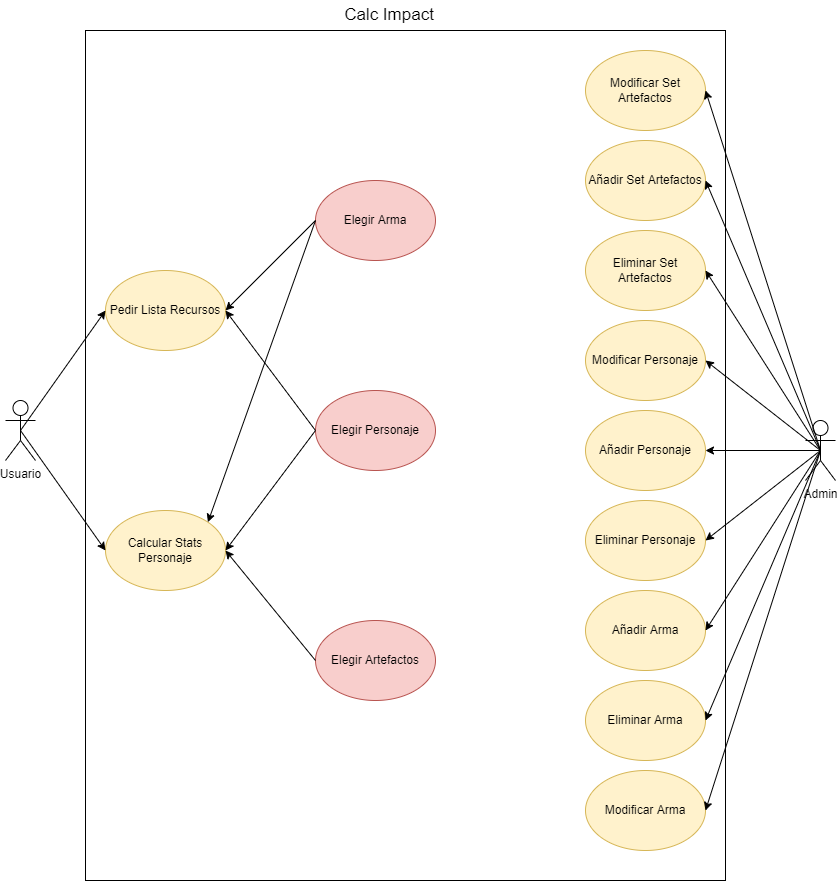

The diagram above was exported from draw.io. Its source (the exported page's mxGraphModel, read from the mxfile embedded in the PNG):
<mxGraphModel dx="1865" dy="1716" grid="1" gridSize="10" guides="1" tooltips="1" connect="1" arrows="1" fold="1" page="1" pageScale="1" pageWidth="827" pageHeight="1169" math="0" shadow="0">
  <root>
    <mxCell id="0" />
    <mxCell id="1" parent="0" />
    <mxCell id="WGo26xVyUMsWp34yiCIp-35" value="" style="rounded=0;whiteSpace=wrap;html=1;" parent="1" vertex="1">
      <mxGeometry x="60" y="-160" width="640" height="850" as="geometry" />
    </mxCell>
    <mxCell id="WGo26xVyUMsWp34yiCIp-2" value="Admin" style="shape=umlActor;verticalLabelPosition=bottom;verticalAlign=top;html=1;outlineConnect=0;" parent="1" vertex="1">
      <mxGeometry x="780" y="230" width="30" height="60" as="geometry" />
    </mxCell>
    <mxCell id="WGo26xVyUMsWp34yiCIp-3" value="Usuario" style="shape=umlActor;verticalLabelPosition=bottom;verticalAlign=top;html=1;outlineConnect=0;" parent="1" vertex="1">
      <mxGeometry x="-20" y="210" width="30" height="60" as="geometry" />
    </mxCell>
    <mxCell id="WGo26xVyUMsWp34yiCIp-4" value="Pedir Lista Recursos" style="ellipse;whiteSpace=wrap;html=1;fillColor=#fff2cc;strokeColor=#d6b656;" parent="1" vertex="1">
      <mxGeometry x="80" y="80" width="120" height="80" as="geometry" />
    </mxCell>
    <mxCell id="WGo26xVyUMsWp34yiCIp-6" value="Calcular Stats Personaje" style="ellipse;whiteSpace=wrap;html=1;fillColor=#fff2cc;strokeColor=#d6b656;" parent="1" vertex="1">
      <mxGeometry x="80" y="320" width="120" height="80" as="geometry" />
    </mxCell>
    <mxCell id="WGo26xVyUMsWp34yiCIp-25" value="Añadir Personaje" style="ellipse;whiteSpace=wrap;html=1;fillColor=#fff2cc;strokeColor=#d6b656;" parent="1" vertex="1">
      <mxGeometry x="560" y="220" width="120" height="80" as="geometry" />
    </mxCell>
    <mxCell id="WGo26xVyUMsWp34yiCIp-26" value="Eliminar Personaje" style="ellipse;whiteSpace=wrap;html=1;fillColor=#fff2cc;strokeColor=#d6b656;" parent="1" vertex="1">
      <mxGeometry x="560" y="310" width="120" height="80" as="geometry" />
    </mxCell>
    <mxCell id="WGo26xVyUMsWp34yiCIp-27" value="Modificar Personaje" style="ellipse;whiteSpace=wrap;html=1;fillColor=#fff2cc;strokeColor=#d6b656;" parent="1" vertex="1">
      <mxGeometry x="560" y="130" width="120" height="80" as="geometry" />
    </mxCell>
    <mxCell id="WGo26xVyUMsWp34yiCIp-28" value="Añadir Arma" style="ellipse;whiteSpace=wrap;html=1;fillColor=#fff2cc;strokeColor=#d6b656;" parent="1" vertex="1">
      <mxGeometry x="560" y="400" width="120" height="80" as="geometry" />
    </mxCell>
    <mxCell id="WGo26xVyUMsWp34yiCIp-29" value="Eliminar Arma" style="ellipse;whiteSpace=wrap;html=1;fillColor=#fff2cc;strokeColor=#d6b656;" parent="1" vertex="1">
      <mxGeometry x="560" y="490" width="120" height="80" as="geometry" />
    </mxCell>
    <mxCell id="WGo26xVyUMsWp34yiCIp-30" value="Modificar Arma" style="ellipse;whiteSpace=wrap;html=1;fillColor=#fff2cc;strokeColor=#d6b656;" parent="1" vertex="1">
      <mxGeometry x="560" y="580" width="120" height="80" as="geometry" />
    </mxCell>
    <mxCell id="WGo26xVyUMsWp34yiCIp-32" value="Añadir Set Artefactos" style="ellipse;whiteSpace=wrap;html=1;fillColor=#fff2cc;strokeColor=#d6b656;" parent="1" vertex="1">
      <mxGeometry x="560" y="-50" width="120" height="80" as="geometry" />
    </mxCell>
    <mxCell id="WGo26xVyUMsWp34yiCIp-33" value="Eliminar Set Artefactos" style="ellipse;whiteSpace=wrap;html=1;fillColor=#fff2cc;strokeColor=#d6b656;" parent="1" vertex="1">
      <mxGeometry x="560" y="40" width="120" height="80" as="geometry" />
    </mxCell>
    <mxCell id="WGo26xVyUMsWp34yiCIp-34" value="Modificar Set Artefactos" style="ellipse;whiteSpace=wrap;html=1;fillColor=#fff2cc;strokeColor=#d6b656;" parent="1" vertex="1">
      <mxGeometry x="560" y="-140" width="120" height="80" as="geometry" />
    </mxCell>
    <mxCell id="WGo26xVyUMsWp34yiCIp-36" value="" style="endArrow=classic;html=1;rounded=0;entryX=0;entryY=0.5;entryDx=0;entryDy=0;exitX=0.5;exitY=0.5;exitDx=0;exitDy=0;exitPerimeter=0;" parent="1" source="WGo26xVyUMsWp34yiCIp-3" target="WGo26xVyUMsWp34yiCIp-4" edge="1">
      <mxGeometry width="50" height="50" relative="1" as="geometry">
        <mxPoint x="300" y="290" as="sourcePoint" />
        <mxPoint x="350" y="240" as="targetPoint" />
      </mxGeometry>
    </mxCell>
    <mxCell id="WGo26xVyUMsWp34yiCIp-37" value="" style="endArrow=classic;html=1;rounded=0;exitX=0.5;exitY=0.5;exitDx=0;exitDy=0;exitPerimeter=0;entryX=0;entryY=0.5;entryDx=0;entryDy=0;" parent="1" source="WGo26xVyUMsWp34yiCIp-3" target="WGo26xVyUMsWp34yiCIp-6" edge="1">
      <mxGeometry width="50" height="50" relative="1" as="geometry">
        <mxPoint x="310" y="300" as="sourcePoint" />
        <mxPoint x="360" y="250" as="targetPoint" />
      </mxGeometry>
    </mxCell>
    <mxCell id="WGo26xVyUMsWp34yiCIp-38" value="" style="endArrow=classic;html=1;rounded=0;entryX=1;entryY=0.5;entryDx=0;entryDy=0;exitX=0.5;exitY=0.5;exitDx=0;exitDy=0;exitPerimeter=0;" parent="1" source="WGo26xVyUMsWp34yiCIp-2" target="WGo26xVyUMsWp34yiCIp-34" edge="1">
      <mxGeometry width="50" height="50" relative="1" as="geometry">
        <mxPoint x="320" y="310" as="sourcePoint" />
        <mxPoint x="370" y="260" as="targetPoint" />
      </mxGeometry>
    </mxCell>
    <mxCell id="WGo26xVyUMsWp34yiCIp-39" value="" style="endArrow=classic;html=1;rounded=0;entryX=1;entryY=0.5;entryDx=0;entryDy=0;exitX=0.5;exitY=0.5;exitDx=0;exitDy=0;exitPerimeter=0;" parent="1" source="WGo26xVyUMsWp34yiCIp-2" target="WGo26xVyUMsWp34yiCIp-32" edge="1">
      <mxGeometry width="50" height="50" relative="1" as="geometry">
        <mxPoint x="805" y="270" as="sourcePoint" />
        <mxPoint x="690" y="-90" as="targetPoint" />
      </mxGeometry>
    </mxCell>
    <mxCell id="WGo26xVyUMsWp34yiCIp-40" value="" style="endArrow=classic;html=1;rounded=0;entryX=1;entryY=0.5;entryDx=0;entryDy=0;exitX=0.5;exitY=0.5;exitDx=0;exitDy=0;exitPerimeter=0;" parent="1" source="WGo26xVyUMsWp34yiCIp-2" target="WGo26xVyUMsWp34yiCIp-33" edge="1">
      <mxGeometry width="50" height="50" relative="1" as="geometry">
        <mxPoint x="815" y="280" as="sourcePoint" />
        <mxPoint x="700" y="-80" as="targetPoint" />
      </mxGeometry>
    </mxCell>
    <mxCell id="WGo26xVyUMsWp34yiCIp-41" value="" style="endArrow=classic;html=1;rounded=0;entryX=1;entryY=0.5;entryDx=0;entryDy=0;exitX=0.5;exitY=0.5;exitDx=0;exitDy=0;exitPerimeter=0;" parent="1" source="WGo26xVyUMsWp34yiCIp-2" target="WGo26xVyUMsWp34yiCIp-27" edge="1">
      <mxGeometry width="50" height="50" relative="1" as="geometry">
        <mxPoint x="800" y="120" as="sourcePoint" />
        <mxPoint x="710" y="-70" as="targetPoint" />
      </mxGeometry>
    </mxCell>
    <mxCell id="WGo26xVyUMsWp34yiCIp-42" value="" style="endArrow=classic;html=1;rounded=0;entryX=1;entryY=0.5;entryDx=0;entryDy=0;exitX=0.5;exitY=0.5;exitDx=0;exitDy=0;exitPerimeter=0;" parent="1" source="WGo26xVyUMsWp34yiCIp-2" target="WGo26xVyUMsWp34yiCIp-25" edge="1">
      <mxGeometry width="50" height="50" relative="1" as="geometry">
        <mxPoint x="835" y="300" as="sourcePoint" />
        <mxPoint x="720" y="-60" as="targetPoint" />
      </mxGeometry>
    </mxCell>
    <mxCell id="WGo26xVyUMsWp34yiCIp-43" value="" style="endArrow=classic;html=1;rounded=0;entryX=1;entryY=0.5;entryDx=0;entryDy=0;exitX=0.5;exitY=0.5;exitDx=0;exitDy=0;exitPerimeter=0;" parent="1" source="WGo26xVyUMsWp34yiCIp-2" target="WGo26xVyUMsWp34yiCIp-30" edge="1">
      <mxGeometry width="50" height="50" relative="1" as="geometry">
        <mxPoint x="845" y="310" as="sourcePoint" />
        <mxPoint x="730" y="-50" as="targetPoint" />
      </mxGeometry>
    </mxCell>
    <mxCell id="WGo26xVyUMsWp34yiCIp-44" value="" style="endArrow=classic;html=1;rounded=0;entryX=1;entryY=0.5;entryDx=0;entryDy=0;exitX=0.5;exitY=0.5;exitDx=0;exitDy=0;exitPerimeter=0;" parent="1" source="WGo26xVyUMsWp34yiCIp-2" target="WGo26xVyUMsWp34yiCIp-29" edge="1">
      <mxGeometry width="50" height="50" relative="1" as="geometry">
        <mxPoint x="805" y="270" as="sourcePoint" />
        <mxPoint x="690" y="630" as="targetPoint" />
      </mxGeometry>
    </mxCell>
    <mxCell id="WGo26xVyUMsWp34yiCIp-45" value="" style="endArrow=classic;html=1;rounded=0;entryX=1;entryY=0.5;entryDx=0;entryDy=0;exitX=0.5;exitY=0.5;exitDx=0;exitDy=0;exitPerimeter=0;" parent="1" source="WGo26xVyUMsWp34yiCIp-2" target="WGo26xVyUMsWp34yiCIp-28" edge="1">
      <mxGeometry width="50" height="50" relative="1" as="geometry">
        <mxPoint x="815" y="280" as="sourcePoint" />
        <mxPoint x="700" y="640" as="targetPoint" />
      </mxGeometry>
    </mxCell>
    <mxCell id="WGo26xVyUMsWp34yiCIp-46" value="" style="endArrow=classic;html=1;rounded=0;entryX=1;entryY=0.5;entryDx=0;entryDy=0;exitX=0.5;exitY=0.5;exitDx=0;exitDy=0;exitPerimeter=0;" parent="1" source="WGo26xVyUMsWp34yiCIp-2" target="WGo26xVyUMsWp34yiCIp-26" edge="1">
      <mxGeometry width="50" height="50" relative="1" as="geometry">
        <mxPoint x="825" y="290" as="sourcePoint" />
        <mxPoint x="710" y="650" as="targetPoint" />
      </mxGeometry>
    </mxCell>
    <mxCell id="WGo26xVyUMsWp34yiCIp-49" value="Elegir Personaje&lt;span style=&quot;color: rgba(0 , 0 , 0 , 0) ; font-family: monospace ; font-size: 0px&quot;&gt;%3CmxGraphModel%3E%3Croot%3E%3CmxCell%20id%3D%220%22%2F%3E%3CmxCell%20id%3D%221%22%20parent%3D%220%22%2F%3E%3CmxCell%20id%3D%222%22%20value%3D%22Calcular%20Stats%20Personaje%22%20style%3D%22ellipse%3BwhiteSpace%3Dwrap%3Bhtml%3D1%3BfillColor%3D%23fff2cc%3BstrokeColor%3D%23d6b656%3B%22%20vertex%3D%221%22%20parent%3D%221%22%3E%3CmxGeometry%20x%3D%2280%22%20y%3D%22320%22%20width%3D%22120%22%20height%3D%2280%22%20as%3D%22geometry%22%2F%3E%3C%2FmxCell%3E%3C%2Froot%3E%3C%2FmxGraphModel%3E&lt;/span&gt;" style="ellipse;whiteSpace=wrap;html=1;fillColor=#f8cecc;strokeColor=#b85450;" parent="1" vertex="1">
      <mxGeometry x="290" y="200" width="120" height="80" as="geometry" />
    </mxCell>
    <mxCell id="WGo26xVyUMsWp34yiCIp-50" value="Elegir Arma&lt;span style=&quot;color: rgba(0 , 0 , 0 , 0) ; font-family: monospace ; font-size: 0px&quot;&gt;%3CmxGraphModel%3E%3Croot%3E%3CmxCell%20id%3D%220%22%2F%3E%3CmxCell%20id%3D%221%22%20parent%3D%220%22%2F%3E%3CmxCell%20id%3D%222%22%20value%3D%22Calcular%20Stats%20Personaje%22%20style%3D%22ellipse%3BwhiteSpace%3Dwrap%3Bhtml%3D1%3BfillColor%3D%23fff2cc%3BstrokeColor%3D%23d6b656%3B%22%20vertex%3D%221%22%20parent%3D%221%22%3E%3CmxGeometry%20x%3D%2280%22%20y%3D%22320%22%20width%3D%22120%22%20height%3D%2280%22%20as%3D%22geometry%22%2F%3E%3C%2FmxCell%3E%3C%2Froot%3E%3C%2FmxGraphM&lt;/span&gt;" style="ellipse;whiteSpace=wrap;html=1;fillColor=#f8cecc;strokeColor=#b85450;" parent="1" vertex="1">
      <mxGeometry x="290" y="-10" width="120" height="80" as="geometry" />
    </mxCell>
    <mxCell id="WGo26xVyUMsWp34yiCIp-51" value="Elegir Artefactos&lt;span style=&quot;color: rgba(0 , 0 , 0 , 0) ; font-family: monospace ; font-size: 0px&quot;&gt;%3CmxGraphModel%3E%3Croot%3E%3CmxCell%20id%3D%220%22%2F%3E%3CmxCell%20id%3D%221%22%20parent%3D%220%22%2F%3E%3CmxCell%20id%3D%222%22%20value%3D%22Calcular%20Stats%20Personaje%22%20style%3D%22ellipse%3BwhiteSpace%3Dwrap%3Bhtml%3D1%3BfillColor%3D%23fff2cc%3BstrokeColor%3D%23d6b656%3B%22%20vertex%3D%221%22%20parent%3D%221%22%3E%3CmxGeometry%20x%3D%2280%22%20y%3D%22320%22%20width%3D%22120%22%20height%3D%2280%22%20as%3D%22geometry%22%2F%3E%3C%2FmxCell%3E%3C%2Froot%3E%3C%2FmxGraphModel&lt;/span&gt;" style="ellipse;whiteSpace=wrap;html=1;fillColor=#f8cecc;strokeColor=#b85450;" parent="1" vertex="1">
      <mxGeometry x="290" y="430" width="120" height="80" as="geometry" />
    </mxCell>
    <mxCell id="WGo26xVyUMsWp34yiCIp-52" value="" style="endArrow=classic;html=1;rounded=0;entryX=1;entryY=0.5;entryDx=0;entryDy=0;exitX=0;exitY=0.5;exitDx=0;exitDy=0;" parent="1" source="WGo26xVyUMsWp34yiCIp-50" target="WGo26xVyUMsWp34yiCIp-4" edge="1">
      <mxGeometry width="50" height="50" relative="1" as="geometry">
        <mxPoint x="170" y="300" as="sourcePoint" />
        <mxPoint x="220" y="250" as="targetPoint" />
      </mxGeometry>
    </mxCell>
    <mxCell id="WGo26xVyUMsWp34yiCIp-53" value="" style="endArrow=classic;html=1;rounded=0;entryX=1;entryY=0.5;entryDx=0;entryDy=0;exitX=0;exitY=0.5;exitDx=0;exitDy=0;" parent="1" source="WGo26xVyUMsWp34yiCIp-49" target="WGo26xVyUMsWp34yiCIp-4" edge="1">
      <mxGeometry width="50" height="50" relative="1" as="geometry">
        <mxPoint x="300" y="40" as="sourcePoint" />
        <mxPoint x="210" y="130" as="targetPoint" />
      </mxGeometry>
    </mxCell>
    <mxCell id="WGo26xVyUMsWp34yiCIp-54" value="" style="endArrow=classic;html=1;rounded=0;entryX=1;entryY=0;entryDx=0;entryDy=0;exitX=0;exitY=0.5;exitDx=0;exitDy=0;" parent="1" source="WGo26xVyUMsWp34yiCIp-50" target="WGo26xVyUMsWp34yiCIp-6" edge="1">
      <mxGeometry width="50" height="50" relative="1" as="geometry">
        <mxPoint x="310" y="50" as="sourcePoint" />
        <mxPoint x="220" y="140" as="targetPoint" />
      </mxGeometry>
    </mxCell>
    <mxCell id="WGo26xVyUMsWp34yiCIp-55" value="" style="endArrow=classic;html=1;rounded=0;entryX=1;entryY=0.5;entryDx=0;entryDy=0;exitX=0;exitY=0.5;exitDx=0;exitDy=0;" parent="1" source="WGo26xVyUMsWp34yiCIp-49" target="WGo26xVyUMsWp34yiCIp-6" edge="1">
      <mxGeometry width="50" height="50" relative="1" as="geometry">
        <mxPoint x="320" y="60" as="sourcePoint" />
        <mxPoint x="230" y="150" as="targetPoint" />
      </mxGeometry>
    </mxCell>
    <mxCell id="WGo26xVyUMsWp34yiCIp-56" value="" style="endArrow=classic;html=1;rounded=0;entryX=1;entryY=0.5;entryDx=0;entryDy=0;exitX=0;exitY=0.5;exitDx=0;exitDy=0;" parent="1" source="WGo26xVyUMsWp34yiCIp-51" target="WGo26xVyUMsWp34yiCIp-6" edge="1">
      <mxGeometry width="50" height="50" relative="1" as="geometry">
        <mxPoint x="330" y="70" as="sourcePoint" />
        <mxPoint x="240" y="160" as="targetPoint" />
      </mxGeometry>
    </mxCell>
    <mxCell id="WGo26xVyUMsWp34yiCIp-58" value="&lt;font style=&quot;font-size: 17px&quot;&gt;Calc Impact&lt;/font&gt;" style="text;html=1;strokeColor=none;fillColor=none;align=center;verticalAlign=middle;whiteSpace=wrap;rounded=0;" parent="1" vertex="1">
      <mxGeometry x="314" y="-190" width="100" height="30" as="geometry" />
    </mxCell>
  </root>
</mxGraphModel>